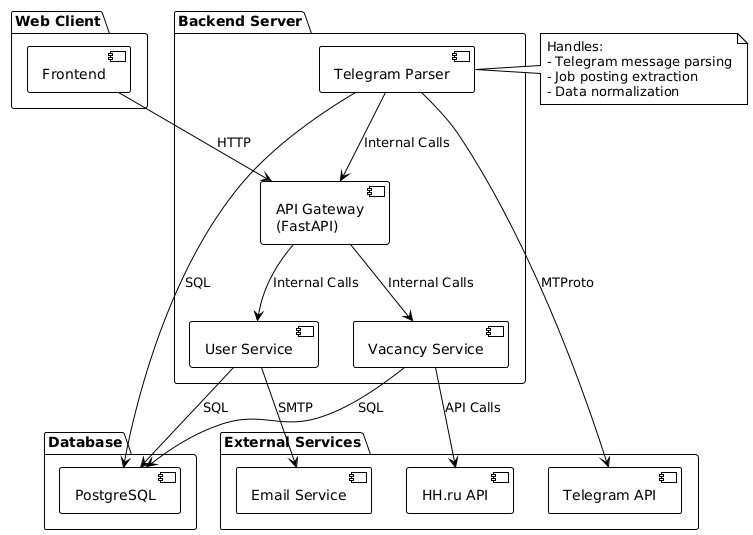

The diagram above was rendered by PlantUML. Its source (embedded in the PNG):
@startuml
!theme plain

package "Web Client" {
    [Frontend] as frontend
}

package "Backend Server" {
    [API Gateway\n(FastAPI)] as gateway
    [User Service] as user_service
    [Vacancy Service] as vacancy_service
    [Telegram Parser] as telegram_parser
}

package "Database" {
    [PostgreSQL] as db
}

package "External Services" {
    [Email Service] as email
    [HH.ru API] as hh_api
    [Telegram API] as telegram_api
}

frontend --> gateway : HTTP
gateway --> user_service : Internal Calls
gateway --> vacancy_service : Internal Calls
user_service --> db : SQL
vacancy_service --> db : SQL
vacancy_service --> hh_api : API Calls
user_service --> email : SMTP

telegram_parser --> telegram_api : MTProto
telegram_parser --> db : SQL
telegram_parser --> gateway : Internal Calls

note right of telegram_parser
  Handles:
  - Telegram message parsing
  - Job posting extraction
  - Data normalization
end note
@enduml